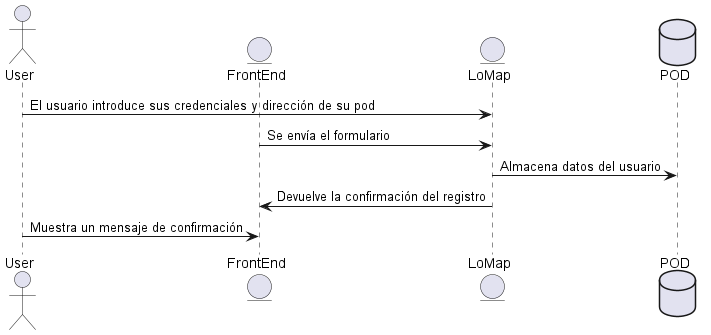

The diagram above was rendered by PlantUML. Its source (embedded in the PNG):
@startuml
actor User
entity FrontEnd
entity LoMap
database POD

User -> LoMap: El usuario introduce sus credenciales y dirección de su pod
FrontEnd -> LoMap: Se envía el formulario
LoMap -> POD: Almacena datos del usuario
FrontEnd <- LoMap: Devuelve la confirmación del registro
User -> FrontEnd: Muestra un mensaje de confirmación

@enduml